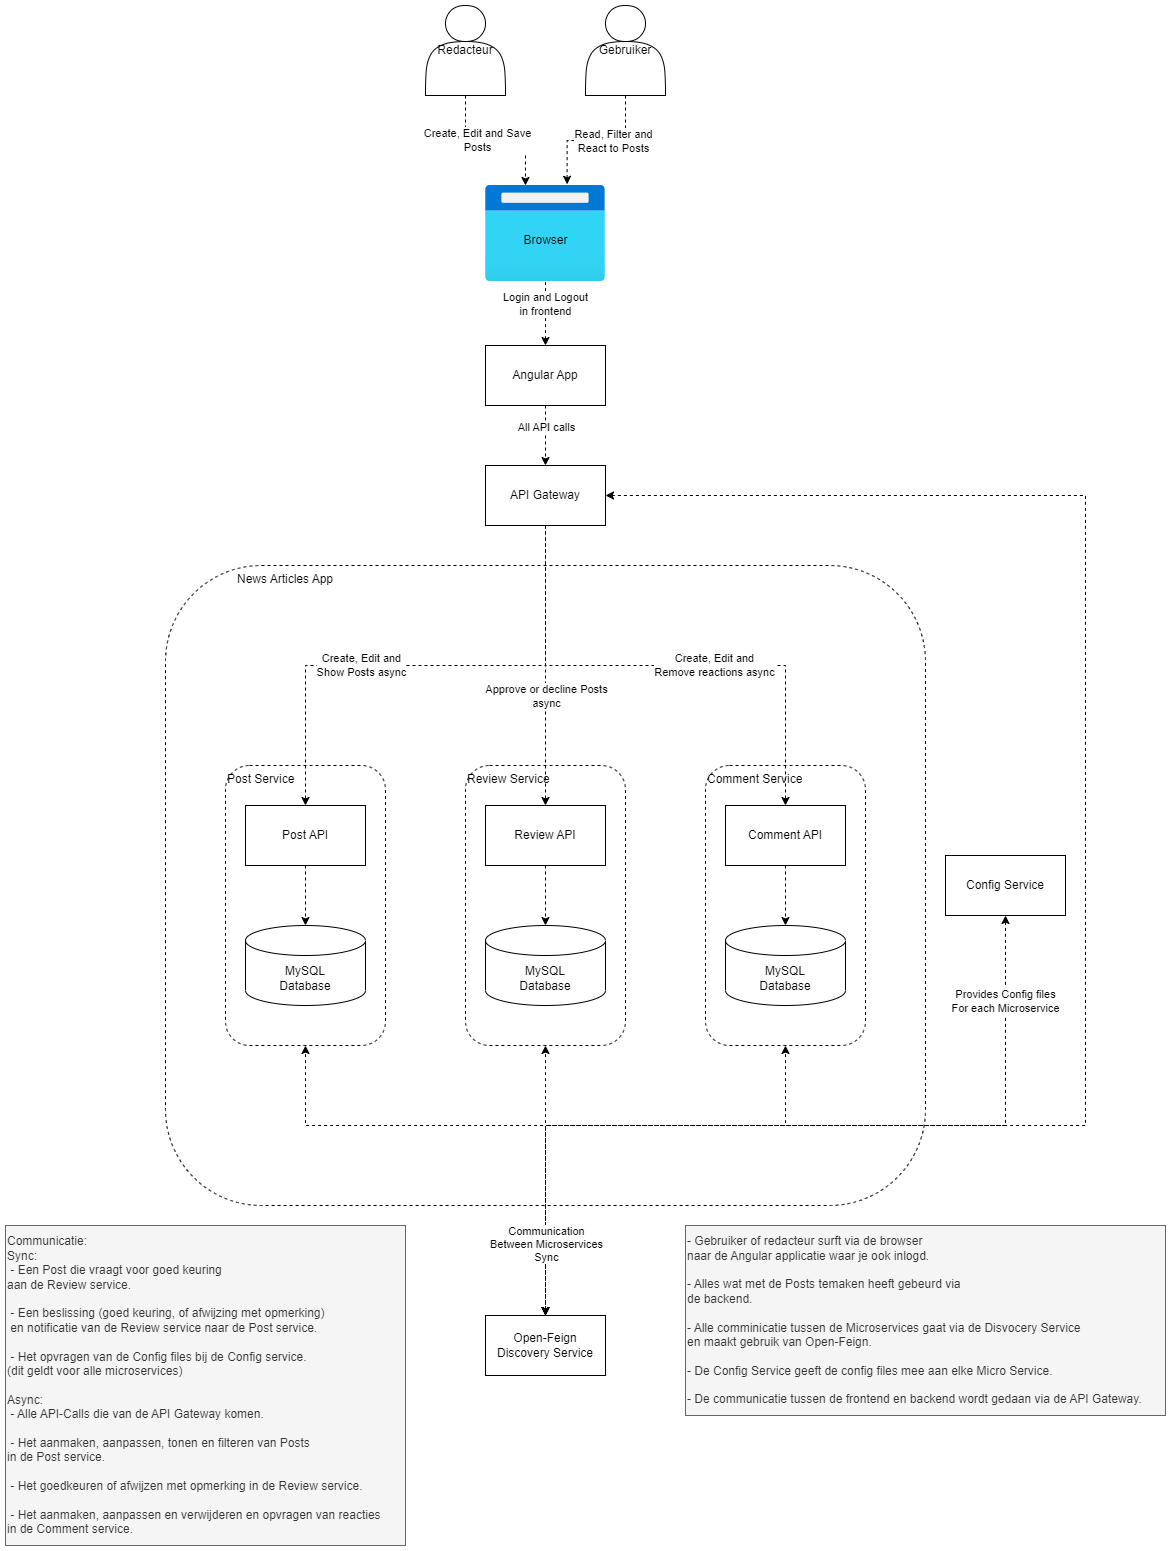

The diagram above was exported from draw.io. Its source (the exported page's mxGraphModel, read from the mxfile embedded in the PNG):
<mxGraphModel dx="2046" dy="1882" grid="1" gridSize="10" guides="1" tooltips="1" connect="1" arrows="1" fold="1" page="1" pageScale="1" pageWidth="827" pageHeight="1169" math="0" shadow="0">
  <root>
    <mxCell id="0" />
    <mxCell id="1" parent="0" />
    <mxCell id="eORCzmqRfQiNF9F8dShb-44" value="News Articles App" style="rounded=1;whiteSpace=wrap;html=1;dashed=1;align=left;verticalAlign=top;spacingLeft=70;" parent="1" vertex="1">
      <mxGeometry width="760" height="640" as="geometry" />
    </mxCell>
    <mxCell id="eORCzmqRfQiNF9F8dShb-31" value="Comment Service" style="rounded=1;whiteSpace=wrap;html=1;dashed=1;align=left;verticalAlign=top;" parent="1" vertex="1">
      <mxGeometry x="540" y="200" width="160" height="280" as="geometry" />
    </mxCell>
    <mxCell id="eORCzmqRfQiNF9F8dShb-30" value="Review Service" style="rounded=1;whiteSpace=wrap;html=1;dashed=1;align=left;verticalAlign=top;" parent="1" vertex="1">
      <mxGeometry x="300" y="200" width="160" height="280" as="geometry" />
    </mxCell>
    <mxCell id="eORCzmqRfQiNF9F8dShb-26" value="Post Service" style="rounded=1;whiteSpace=wrap;html=1;dashed=1;verticalAlign=top;align=left;" parent="1" vertex="1">
      <mxGeometry x="60" y="200" width="160" height="280" as="geometry" />
    </mxCell>
    <mxCell id="eORCzmqRfQiNF9F8dShb-16" style="edgeStyle=orthogonalEdgeStyle;rounded=0;orthogonalLoop=1;jettySize=auto;html=1;exitX=0.5;exitY=1;exitDx=0;exitDy=0;entryX=0.5;entryY=0;entryDx=0;entryDy=0;dashed=1;entryPerimeter=0;" parent="1" source="eORCzmqRfQiNF9F8dShb-1" target="eORCzmqRfQiNF9F8dShb-38" edge="1">
      <mxGeometry relative="1" as="geometry">
        <mxPoint x="140.0000000000001" y="399.9999999999998" as="targetPoint" />
      </mxGeometry>
    </mxCell>
    <mxCell id="eORCzmqRfQiNF9F8dShb-1" value="Post API" style="rounded=0;whiteSpace=wrap;html=1;" parent="1" vertex="1">
      <mxGeometry x="80" y="240" width="120" height="60" as="geometry" />
    </mxCell>
    <mxCell id="eORCzmqRfQiNF9F8dShb-17" style="edgeStyle=orthogonalEdgeStyle;rounded=0;orthogonalLoop=1;jettySize=auto;html=1;exitX=0.5;exitY=1;exitDx=0;exitDy=0;entryX=0.5;entryY=0;entryDx=0;entryDy=0;dashed=1;entryPerimeter=0;" parent="1" source="eORCzmqRfQiNF9F8dShb-2" target="eORCzmqRfQiNF9F8dShb-40" edge="1">
      <mxGeometry relative="1" as="geometry">
        <mxPoint x="380" y="399.9999999999998" as="targetPoint" />
      </mxGeometry>
    </mxCell>
    <mxCell id="eORCzmqRfQiNF9F8dShb-2" value="Review API" style="rounded=0;whiteSpace=wrap;html=1;" parent="1" vertex="1">
      <mxGeometry x="320" y="240" width="120" height="60" as="geometry" />
    </mxCell>
    <mxCell id="eORCzmqRfQiNF9F8dShb-18" style="edgeStyle=orthogonalEdgeStyle;rounded=0;orthogonalLoop=1;jettySize=auto;html=1;exitX=0.5;exitY=1;exitDx=0;exitDy=0;entryX=0.5;entryY=0;entryDx=0;entryDy=0;dashed=1;entryPerimeter=0;" parent="1" source="eORCzmqRfQiNF9F8dShb-3" target="eORCzmqRfQiNF9F8dShb-39" edge="1">
      <mxGeometry relative="1" as="geometry">
        <mxPoint x="620" y="399.9999999999998" as="targetPoint" />
      </mxGeometry>
    </mxCell>
    <mxCell id="eORCzmqRfQiNF9F8dShb-3" value="Comment API" style="rounded=0;whiteSpace=wrap;html=1;" parent="1" vertex="1">
      <mxGeometry x="560" y="240" width="120" height="60" as="geometry" />
    </mxCell>
    <mxCell id="eORCzmqRfQiNF9F8dShb-24" style="edgeStyle=orthogonalEdgeStyle;rounded=0;orthogonalLoop=1;jettySize=auto;html=1;exitX=0.5;exitY=1;exitDx=0;exitDy=0;entryX=0.333;entryY=0;entryDx=0;entryDy=0;entryPerimeter=0;dashed=1;startArrow=none;startFill=0;endArrow=classic;endFill=1;" parent="1" source="eORCzmqRfQiNF9F8dShb-4" target="eORCzmqRfQiNF9F8dShb-11" edge="1">
      <mxGeometry relative="1" as="geometry" />
    </mxCell>
    <mxCell id="55vDlJkKJ-NN_NFyioV3-1" value="Create, Edit and Save&lt;br&gt;Posts" style="edgeLabel;html=1;align=center;verticalAlign=middle;resizable=0;points=[];" parent="eORCzmqRfQiNF9F8dShb-24" vertex="1" connectable="0">
      <mxGeometry x="-0.24" y="1" relative="1" as="geometry">
        <mxPoint as="offset" />
      </mxGeometry>
    </mxCell>
    <mxCell id="eORCzmqRfQiNF9F8dShb-4" value="Redacteur" style="shape=actor;whiteSpace=wrap;html=1;" parent="1" vertex="1">
      <mxGeometry x="260" y="-560" width="80" height="90" as="geometry" />
    </mxCell>
    <mxCell id="eORCzmqRfQiNF9F8dShb-25" style="edgeStyle=orthogonalEdgeStyle;rounded=0;orthogonalLoop=1;jettySize=auto;html=1;exitX=0.5;exitY=1;exitDx=0;exitDy=0;entryX=0.68;entryY=-0.012;entryDx=0;entryDy=0;entryPerimeter=0;dashed=1;startArrow=none;startFill=0;endArrow=classic;endFill=1;" parent="1" source="eORCzmqRfQiNF9F8dShb-5" target="eORCzmqRfQiNF9F8dShb-11" edge="1">
      <mxGeometry relative="1" as="geometry" />
    </mxCell>
    <mxCell id="55vDlJkKJ-NN_NFyioV3-2" value="Read, Filter and&lt;br&gt;React to Posts" style="edgeLabel;html=1;align=center;verticalAlign=middle;resizable=0;points=[];" parent="eORCzmqRfQiNF9F8dShb-25" vertex="1" connectable="0">
      <mxGeometry x="-0.2123" relative="1" as="geometry">
        <mxPoint as="offset" />
      </mxGeometry>
    </mxCell>
    <mxCell id="eORCzmqRfQiNF9F8dShb-5" value="Gebruiker" style="shape=actor;whiteSpace=wrap;html=1;" parent="1" vertex="1">
      <mxGeometry x="420" y="-560" width="80" height="90" as="geometry" />
    </mxCell>
    <mxCell id="eORCzmqRfQiNF9F8dShb-41" style="edgeStyle=orthogonalEdgeStyle;rounded=0;orthogonalLoop=1;jettySize=auto;html=1;exitX=0.5;exitY=0;exitDx=0;exitDy=0;entryX=0.5;entryY=1;entryDx=0;entryDy=0;dashed=1;startArrow=classic;startFill=1;endArrow=classic;endFill=1;" parent="1" source="eORCzmqRfQiNF9F8dShb-6" target="eORCzmqRfQiNF9F8dShb-31" edge="1">
      <mxGeometry relative="1" as="geometry">
        <Array as="points">
          <mxPoint x="380" y="560" />
          <mxPoint x="620" y="560" />
        </Array>
      </mxGeometry>
    </mxCell>
    <mxCell id="eORCzmqRfQiNF9F8dShb-42" style="edgeStyle=orthogonalEdgeStyle;rounded=0;orthogonalLoop=1;jettySize=auto;html=1;exitX=0.5;exitY=0;exitDx=0;exitDy=0;entryX=0.5;entryY=1;entryDx=0;entryDy=0;dashed=1;startArrow=classic;startFill=1;endArrow=classic;endFill=1;" parent="1" source="eORCzmqRfQiNF9F8dShb-6" target="eORCzmqRfQiNF9F8dShb-30" edge="1">
      <mxGeometry relative="1" as="geometry" />
    </mxCell>
    <mxCell id="eORCzmqRfQiNF9F8dShb-43" style="edgeStyle=orthogonalEdgeStyle;rounded=0;orthogonalLoop=1;jettySize=auto;html=1;exitX=0.5;exitY=0;exitDx=0;exitDy=0;entryX=0.5;entryY=1;entryDx=0;entryDy=0;dashed=1;startArrow=classic;startFill=1;endArrow=classic;endFill=1;" parent="1" source="eORCzmqRfQiNF9F8dShb-6" target="eORCzmqRfQiNF9F8dShb-26" edge="1">
      <mxGeometry relative="1" as="geometry">
        <Array as="points">
          <mxPoint x="380" y="560" />
          <mxPoint x="140" y="560" />
        </Array>
      </mxGeometry>
    </mxCell>
    <mxCell id="eORCzmqRfQiNF9F8dShb-6" value="Open-Feign&lt;br&gt;Discovery Service" style="rounded=0;whiteSpace=wrap;html=1;" parent="1" vertex="1">
      <mxGeometry x="320" y="750" width="120" height="60" as="geometry" />
    </mxCell>
    <mxCell id="eORCzmqRfQiNF9F8dShb-11" value="" style="aspect=fixed;html=1;points=[];align=center;image;fontSize=12;image=img/lib/azure2/general/Browser.svg;" parent="1" vertex="1">
      <mxGeometry x="320" y="-380" width="120" height="96" as="geometry" />
    </mxCell>
    <mxCell id="eORCzmqRfQiNF9F8dShb-12" value="Browser" style="text;html=1;align=center;verticalAlign=middle;resizable=0;points=[];autosize=1;strokeColor=none;fillColor=none;" parent="1" vertex="1">
      <mxGeometry x="345" y="-340" width="70" height="30" as="geometry" />
    </mxCell>
    <mxCell id="eORCzmqRfQiNF9F8dShb-34" style="edgeStyle=orthogonalEdgeStyle;rounded=0;orthogonalLoop=1;jettySize=auto;html=1;exitX=0.5;exitY=1;exitDx=0;exitDy=0;entryX=0.5;entryY=0;entryDx=0;entryDy=0;dashed=1;startArrow=none;startFill=0;endArrow=classic;endFill=1;" parent="1" source="55vDlJkKJ-NN_NFyioV3-7" target="eORCzmqRfQiNF9F8dShb-1" edge="1">
      <mxGeometry relative="1" as="geometry" />
    </mxCell>
    <mxCell id="55vDlJkKJ-NN_NFyioV3-3" value="Create, Edit and&lt;br&gt;Show Posts async" style="edgeLabel;html=1;align=center;verticalAlign=middle;resizable=0;points=[];" parent="eORCzmqRfQiNF9F8dShb-34" vertex="1" connectable="0">
      <mxGeometry x="0.2479" y="-1" relative="1" as="geometry">
        <mxPoint as="offset" />
      </mxGeometry>
    </mxCell>
    <mxCell id="eORCzmqRfQiNF9F8dShb-35" style="edgeStyle=orthogonalEdgeStyle;rounded=0;orthogonalLoop=1;jettySize=auto;html=1;exitX=0.5;exitY=1;exitDx=0;exitDy=0;entryX=0.5;entryY=0;entryDx=0;entryDy=0;dashed=1;startArrow=none;startFill=0;endArrow=classic;endFill=1;" parent="1" source="55vDlJkKJ-NN_NFyioV3-7" target="eORCzmqRfQiNF9F8dShb-2" edge="1">
      <mxGeometry relative="1" as="geometry" />
    </mxCell>
    <mxCell id="55vDlJkKJ-NN_NFyioV3-4" value="Approve or decline Posts&lt;br&gt;async" style="edgeLabel;html=1;align=center;verticalAlign=middle;resizable=0;points=[];" parent="eORCzmqRfQiNF9F8dShb-35" vertex="1" connectable="0">
      <mxGeometry x="0.2156" relative="1" as="geometry">
        <mxPoint as="offset" />
      </mxGeometry>
    </mxCell>
    <mxCell id="eORCzmqRfQiNF9F8dShb-36" style="edgeStyle=orthogonalEdgeStyle;rounded=0;orthogonalLoop=1;jettySize=auto;html=1;exitX=0.5;exitY=1;exitDx=0;exitDy=0;entryX=0.5;entryY=0;entryDx=0;entryDy=0;dashed=1;startArrow=none;startFill=0;endArrow=classic;endFill=1;" parent="1" source="55vDlJkKJ-NN_NFyioV3-7" target="eORCzmqRfQiNF9F8dShb-3" edge="1">
      <mxGeometry relative="1" as="geometry" />
    </mxCell>
    <mxCell id="55vDlJkKJ-NN_NFyioV3-5" value="Create, Edit and&lt;br&gt;Remove reactions async" style="edgeLabel;html=1;align=center;verticalAlign=middle;resizable=0;points=[];" parent="eORCzmqRfQiNF9F8dShb-36" vertex="1" connectable="0">
      <mxGeometry x="0.1863" y="1" relative="1" as="geometry">
        <mxPoint as="offset" />
      </mxGeometry>
    </mxCell>
    <mxCell id="eORCzmqRfQiNF9F8dShb-37" style="edgeStyle=orthogonalEdgeStyle;rounded=0;orthogonalLoop=1;jettySize=auto;html=1;exitX=0.5;exitY=0;exitDx=0;exitDy=0;entryX=0.5;entryY=0.996;entryDx=0;entryDy=0;entryPerimeter=0;dashed=1;startArrow=classic;startFill=1;endArrow=none;endFill=0;" parent="1" source="eORCzmqRfQiNF9F8dShb-33" target="eORCzmqRfQiNF9F8dShb-11" edge="1">
      <mxGeometry relative="1" as="geometry" />
    </mxCell>
    <mxCell id="55vDlJkKJ-NN_NFyioV3-6" value="Login and Logout&lt;br&gt;in frontend" style="edgeLabel;html=1;align=center;verticalAlign=middle;resizable=0;points=[];" parent="eORCzmqRfQiNF9F8dShb-37" vertex="1" connectable="0">
      <mxGeometry x="0.2961" y="1" relative="1" as="geometry">
        <mxPoint as="offset" />
      </mxGeometry>
    </mxCell>
    <mxCell id="eORCzmqRfQiNF9F8dShb-33" value="Angular App" style="rounded=0;whiteSpace=wrap;html=1;" parent="1" vertex="1">
      <mxGeometry x="320" y="-220" width="120" height="60" as="geometry" />
    </mxCell>
    <mxCell id="eORCzmqRfQiNF9F8dShb-38" value="MySQL&lt;br&gt;Database" style="shape=cylinder3;whiteSpace=wrap;html=1;boundedLbl=1;backgroundOutline=1;size=15;" parent="1" vertex="1">
      <mxGeometry x="80" y="360" width="120" height="80" as="geometry" />
    </mxCell>
    <mxCell id="eORCzmqRfQiNF9F8dShb-39" value="MySQL&lt;br&gt;Database" style="shape=cylinder3;whiteSpace=wrap;html=1;boundedLbl=1;backgroundOutline=1;size=15;" parent="1" vertex="1">
      <mxGeometry x="560" y="360" width="120" height="80" as="geometry" />
    </mxCell>
    <mxCell id="eORCzmqRfQiNF9F8dShb-40" value="MySQL&lt;br&gt;Database" style="shape=cylinder3;whiteSpace=wrap;html=1;boundedLbl=1;backgroundOutline=1;size=15;" parent="1" vertex="1">
      <mxGeometry x="320" y="360" width="120" height="80" as="geometry" />
    </mxCell>
    <mxCell id="55vDlJkKJ-NN_NFyioV3-23" style="edgeStyle=orthogonalEdgeStyle;rounded=0;orthogonalLoop=1;jettySize=auto;html=1;exitX=1;exitY=0.5;exitDx=0;exitDy=0;entryX=0.5;entryY=0;entryDx=0;entryDy=0;dashed=1;endArrow=classic;endFill=1;startArrow=classic;startFill=1;" parent="1" source="55vDlJkKJ-NN_NFyioV3-7" target="eORCzmqRfQiNF9F8dShb-6" edge="1">
      <mxGeometry relative="1" as="geometry">
        <Array as="points">
          <mxPoint x="920" y="-70" />
          <mxPoint x="920" y="560" />
          <mxPoint x="380" y="560" />
        </Array>
      </mxGeometry>
    </mxCell>
    <mxCell id="55vDlJkKJ-NN_NFyioV3-7" value="API Gateway" style="rounded=0;whiteSpace=wrap;html=1;" parent="1" vertex="1">
      <mxGeometry x="320" y="-100" width="120" height="60" as="geometry" />
    </mxCell>
    <mxCell id="55vDlJkKJ-NN_NFyioV3-8" value="" style="edgeStyle=orthogonalEdgeStyle;rounded=0;orthogonalLoop=1;jettySize=auto;html=1;exitX=0.5;exitY=1;exitDx=0;exitDy=0;entryX=0.5;entryY=0;entryDx=0;entryDy=0;dashed=1;startArrow=none;startFill=0;endArrow=classic;endFill=1;" parent="1" source="eORCzmqRfQiNF9F8dShb-33" target="55vDlJkKJ-NN_NFyioV3-7" edge="1">
      <mxGeometry relative="1" as="geometry">
        <mxPoint x="380.0000000000002" y="2.2737367544323206e-13" as="sourcePoint" />
        <mxPoint x="620" y="280" as="targetPoint" />
      </mxGeometry>
    </mxCell>
    <mxCell id="55vDlJkKJ-NN_NFyioV3-10" value="All API calls" style="edgeLabel;html=1;align=center;verticalAlign=middle;resizable=0;points=[];" parent="55vDlJkKJ-NN_NFyioV3-8" vertex="1" connectable="0">
      <mxGeometry x="-0.2954" relative="1" as="geometry">
        <mxPoint as="offset" />
      </mxGeometry>
    </mxCell>
    <mxCell id="55vDlJkKJ-NN_NFyioV3-19" style="edgeStyle=orthogonalEdgeStyle;rounded=0;orthogonalLoop=1;jettySize=auto;html=1;exitX=0.5;exitY=1;exitDx=0;exitDy=0;dashed=1;endArrow=classic;endFill=1;startArrow=classic;startFill=1;entryX=0.5;entryY=0;entryDx=0;entryDy=0;" parent="1" source="55vDlJkKJ-NN_NFyioV3-14" target="eORCzmqRfQiNF9F8dShb-6" edge="1">
      <mxGeometry relative="1" as="geometry">
        <mxPoint x="380" y="630" as="targetPoint" />
        <Array as="points">
          <mxPoint x="840" y="560" />
          <mxPoint x="380" y="560" />
        </Array>
      </mxGeometry>
    </mxCell>
    <mxCell id="55vDlJkKJ-NN_NFyioV3-22" value="Communication&lt;br&gt;Between Microservices&lt;br&gt;Sync" style="edgeLabel;html=1;align=center;verticalAlign=middle;resizable=0;points=[];" parent="55vDlJkKJ-NN_NFyioV3-19" vertex="1" connectable="0">
      <mxGeometry x="0.9324" relative="1" as="geometry">
        <mxPoint y="-42" as="offset" />
      </mxGeometry>
    </mxCell>
    <mxCell id="55vDlJkKJ-NN_NFyioV3-24" value="Provides Config files&lt;br&gt;For each Microservice" style="edgeLabel;html=1;align=center;verticalAlign=middle;resizable=0;points=[];" parent="55vDlJkKJ-NN_NFyioV3-19" vertex="1" connectable="0">
      <mxGeometry x="-0.8009" y="-1" relative="1" as="geometry">
        <mxPoint as="offset" />
      </mxGeometry>
    </mxCell>
    <mxCell id="55vDlJkKJ-NN_NFyioV3-14" value="Config Service" style="rounded=0;whiteSpace=wrap;html=1;" parent="1" vertex="1">
      <mxGeometry x="780" y="290" width="120" height="60" as="geometry" />
    </mxCell>
    <mxCell id="55vDlJkKJ-NN_NFyioV3-25" value="- Gebruiker of redacteur surft via de browser&lt;br&gt;naar de Angular applicatie waar je ook inlogd.&lt;br&gt;&lt;br&gt;- Alles wat met de Posts temaken heeft gebeurd via&lt;br&gt;&lt;div style=&quot;&quot;&gt;&lt;span style=&quot;background-color: initial;&quot;&gt;de backend.&lt;/span&gt;&lt;/div&gt;&lt;div style=&quot;&quot;&gt;&lt;span style=&quot;background-color: initial;&quot;&gt;&lt;br&gt;&lt;/span&gt;&lt;/div&gt;&lt;div style=&quot;&quot;&gt;&lt;span style=&quot;background-color: initial;&quot;&gt;- Alle comminicatie tussen de Microservices gaat via de Disvocery Service&lt;/span&gt;&lt;/div&gt;&lt;div style=&quot;&quot;&gt;&lt;span style=&quot;background-color: initial;&quot;&gt;en maakt gebruik van Open-Feign.&lt;/span&gt;&lt;/div&gt;&lt;div style=&quot;&quot;&gt;&lt;span style=&quot;background-color: initial;&quot;&gt;&lt;br&gt;&lt;/span&gt;&lt;/div&gt;&lt;div style=&quot;&quot;&gt;&lt;span style=&quot;background-color: initial;&quot;&gt;- De Config Service geeft de config files mee aan elke Micro Service.&lt;/span&gt;&lt;/div&gt;&lt;div style=&quot;&quot;&gt;&lt;span style=&quot;background-color: initial;&quot;&gt;&lt;br&gt;&lt;/span&gt;&lt;/div&gt;&lt;div style=&quot;&quot;&gt;&lt;span style=&quot;background-color: initial;&quot;&gt;- De communicatie tussen de frontend en backend wordt gedaan via de API Gateway.&lt;/span&gt;&lt;/div&gt;" style="text;html=1;align=left;verticalAlign=middle;resizable=0;points=[];autosize=1;fillColor=#f5f5f5;strokeColor=#666666;fontColor=#333333;" parent="1" vertex="1">
      <mxGeometry x="520" y="660" width="480" height="190" as="geometry" />
    </mxCell>
    <mxCell id="6eXuk5XEubSCjbOwPMFv-7" value="Communicatie:&lt;br&gt;Sync:&lt;br&gt;&lt;div style=&quot;&quot;&gt;&amp;nbsp;- Een Post die vraagt voor goed keuring&amp;nbsp;&lt;/div&gt;&lt;div style=&quot;&quot;&gt;aan de Review service.&lt;/div&gt;&lt;div style=&quot;&quot;&gt;&lt;br&gt;&lt;/div&gt;&lt;div style=&quot;&quot;&gt;&amp;nbsp;- Een beslissing (goed keuring, of afwijzing met opmerking)&lt;/div&gt;&lt;div style=&quot;&quot;&gt;&amp;nbsp;en notificatie van de Review service naar de Post service.&lt;/div&gt;&lt;div style=&quot;&quot;&gt;&lt;br&gt;&lt;/div&gt;&lt;div style=&quot;&quot;&gt;&amp;nbsp;- Het opvragen van de Config files bij de Config service.&lt;/div&gt;&lt;div style=&quot;&quot;&gt;(dit geldt voor alle microservices)&lt;/div&gt;&lt;div style=&quot;&quot;&gt;&lt;br&gt;&lt;/div&gt;&lt;div style=&quot;&quot;&gt;Async:&lt;/div&gt;&lt;div style=&quot;&quot;&gt;&amp;nbsp;- Alle API-Calls die van de API Gateway komen.&lt;/div&gt;&lt;div style=&quot;&quot;&gt;&lt;br&gt;&lt;/div&gt;&lt;div style=&quot;&quot;&gt;&amp;nbsp;- Het aanmaken, aanpassen, tonen en filteren van Posts&lt;/div&gt;&lt;div style=&quot;&quot;&gt;in de Post service.&lt;/div&gt;&lt;div style=&quot;&quot;&gt;&lt;br&gt;&lt;/div&gt;&lt;div style=&quot;&quot;&gt;&amp;nbsp;- Het goedkeuren of afwijzen met opmerking in de Review service.&lt;/div&gt;&lt;div style=&quot;&quot;&gt;&lt;br&gt;&lt;/div&gt;&lt;div style=&quot;&quot;&gt;&amp;nbsp;- Het aanmaken, aanpassen en verwijderen en opvragen van reacties&lt;/div&gt;&lt;div style=&quot;&quot;&gt;in de Comment service.&lt;/div&gt;" style="text;html=1;align=left;verticalAlign=middle;resizable=0;points=[];autosize=1;strokeColor=#666666;fillColor=#f5f5f5;fontColor=#333333;" vertex="1" parent="1">
      <mxGeometry x="-160" y="660" width="400" height="320" as="geometry" />
    </mxCell>
  </root>
</mxGraphModel>